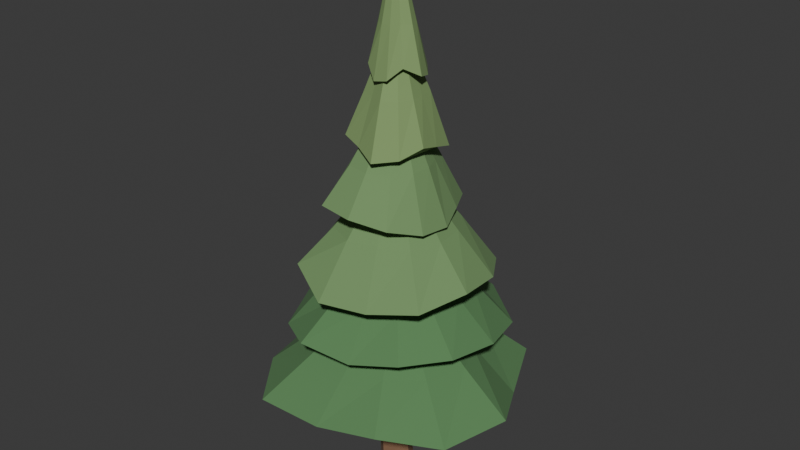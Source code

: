 # Source: Pine_Medium.blend  (saved by Blender 5.2.44; exported with 4.5.12 LTS)
import bpy
from mathutils import Matrix  # noqa: F401  (used for matrix-valued properties, if any)

bpy.ops.wm.read_factory_settings(use_empty=True)
scene = bpy.context.scene
scene.name = 'Scene'

# ---- collections
col_collection = bpy.data.collections.new('Collection'); scene.collection.children.link(col_collection)

# ---- materials (node trees are filled in below, after node groups)
mat_bark = bpy.data.materials.new('Bark')
mat_bark.diffuse_color = (0.22, 0.12, 0.065, 1.0)
mat_pine0 = bpy.data.materials.new('Pine0')
mat_pine0.diffuse_color = (0.1, 0.23, 0.09, 1.0)
mat_pine1 = bpy.data.materials.new('Pine1')
mat_pine1.diffuse_color = (0.17, 0.3, 0.12, 1.0)
mat_pine2 = bpy.data.materials.new('Pine2')
mat_pine2.diffuse_color = (0.22, 0.34, 0.13, 1.0)

# ---- material node trees
mat_bark.use_nodes = True; mat_bark.node_tree.nodes.clear()
_N = mat_bark.node_tree.nodes; _L = mat_bark.node_tree.links
n0 = _N.new('ShaderNodeBsdfPrincipled'); n0.name = 'Principled BSDF'; n0.location = (-200, 100)
n0.inputs[0].default_value = (0.22, 0.12, 0.065, 1.0)
n0.inputs[2].default_value = 1.0
n0.inputs[10].default_value = 0.005
n1 = _N.new('ShaderNodeOutputMaterial'); n1.name = 'Material Output'; n1.location = (200, 100)
_L.new(n0.outputs[0], n1.inputs[0])
n1.is_active_output = True
mat_pine0.use_nodes = True; mat_pine0.node_tree.nodes.clear()
_N = mat_pine0.node_tree.nodes; _L = mat_pine0.node_tree.links
n0 = _N.new('ShaderNodeBsdfPrincipled'); n0.name = 'Principled BSDF'; n0.location = (-200, 100)
n0.inputs[0].default_value = (0.1, 0.23, 0.09, 1.0)
n0.inputs[2].default_value = 1.0
n0.inputs[10].default_value = 0.005
n1 = _N.new('ShaderNodeOutputMaterial'); n1.name = 'Material Output'; n1.location = (200, 100)
_L.new(n0.outputs[0], n1.inputs[0])
n1.is_active_output = True
mat_pine1.use_nodes = True; mat_pine1.node_tree.nodes.clear()
_N = mat_pine1.node_tree.nodes; _L = mat_pine1.node_tree.links
n0 = _N.new('ShaderNodeBsdfPrincipled'); n0.name = 'Principled BSDF'; n0.location = (-200, 100)
n0.inputs[0].default_value = (0.17, 0.3, 0.12, 1.0)
n0.inputs[2].default_value = 1.0
n0.inputs[10].default_value = 0.005
n1 = _N.new('ShaderNodeOutputMaterial'); n1.name = 'Material Output'; n1.location = (200, 100)
_L.new(n0.outputs[0], n1.inputs[0])
n1.is_active_output = True
mat_pine2.use_nodes = True; mat_pine2.node_tree.nodes.clear()
_N = mat_pine2.node_tree.nodes; _L = mat_pine2.node_tree.links
n0 = _N.new('ShaderNodeBsdfPrincipled'); n0.name = 'Principled BSDF'; n0.location = (-200, 100)
n0.inputs[0].default_value = (0.22, 0.34, 0.13, 1.0)
n0.inputs[2].default_value = 1.0
n0.inputs[10].default_value = 0.005
n1 = _N.new('ShaderNodeOutputMaterial'); n1.name = 'Material Output'; n1.location = (200, 100)
_L.new(n0.outputs[0], n1.inputs[0])
n1.is_active_output = True

# ---- world
world_world = bpy.data.worlds.new('World'); scene.world = world_world
world_world.use_nodes = True; world_world.node_tree.nodes.clear()
_N = world_world.node_tree.nodes; _L = world_world.node_tree.links
n0 = _N.new('ShaderNodeOutputWorld'); n0.name = 'World Output'; n0.location = (200, 100)
n1 = _N.new('ShaderNodeBackground'); n1.name = 'Background'; n1.location = (-200, 100)
n1.inputs[0].default_value = (0.05088, 0.05088, 0.05088, 1.0)
_L.new(n1.outputs[0], n0.inputs[0])
n0.is_active_output = True
world_world.color = (0.05088, 0.05088, 0.05088)
world_world.sun_shadow_jitter_overblur = 0.0

# ---- meshes
me_pine_medium = bpy.data.meshes.new('Pine_Medium')
me_pine_medium.from_pydata([(0.1856, 0.0, 0.0), (0.1157, 0.1451, 0.0), (-0.04131, 0.181, 0.0), (-0.1672, 0.08054, 0.0), (-0.1672, -0.08054, 0.0), (-0.04131, -0.181, 0.0), (0.1157, -0.1451, 0.0), (0.066, 0.0, 0.715), (0.01423, 0.1075, 0.715), (-0.1021, 0.1341, 0.715), (-0.1954, 0.05966, 0.715), (-0.1954, -0.05966, 0.715), (-0.1021, -0.1341, 0.715), (0.01423, -0.1075, 0.715), (0.176, 0.033, 2.035), (0.1367, 0.1147, 2.035), (0.04825, 0.1349, 2.035), (-0.02265, 0.07834, 2.035), (-0.02265, -0.01234, 2.035), (0.04825, -0.06888, 2.035), (0.1367, -0.0487, 2.035), (-0.0385, 0.099, 3.465), (-0.06128, 0.1463, 3.465), (-0.1125, 0.158, 3.465), (-0.1535, 0.1252, 3.465), (-0.1535, 0.07275, 3.465), (-0.1125, 0.04002, 3.465), (-0.06128, 0.0517, 3.465), (0.0795, 0.0, 5.115), (0.07649, 0.006255, 5.115), (0.06972, 0.007799, 5.115), (0.06429, 0.003471, 5.115), (0.06429, -0.003471, 5.115), (0.06972, -0.007799, 5.115), (0.07649, -0.006255, 5.115), (1.433, 0.0, 1.127), (1.099, 0.6347, 0.9729), (0.7776, 1.347, 1.036), (8.449e-17, 1.38, 1.051), (-0.746, 1.292, 0.978), (-1.068, 0.6166, 1.036), (-1.421, 1.74e-16, 1.018), (-1.199, -0.6925, 1.114), (-0.7455, -1.291, 1.098), (-2.315e-16, -1.26, 1.092), (0.6363, -1.102, 1.157), (1.181, -0.6817, 1.044), (0.9028, 0.0, 1.539), (0.6926, 0.3999, 1.539), (0.4899, 0.8486, 1.539), (5.323e-17, 0.8693, 1.539), (-0.47, 0.814, 1.539), (-0.6728, 0.3884, 1.539), (-0.895, 1.096e-16, 1.539), (-0.7556, -0.4363, 1.539), (-0.4697, -0.8135, 1.539), (-1.459e-16, -0.7941, 1.539), (0.4009, -0.6944, 1.539), (0.7439, -0.4295, 1.539), (0.1003, 0.0, 2.255), (0.07695, 0.04443, 2.255), (0.05444, 0.09428, 2.255), (5.915e-18, 0.09659, 2.255), (-0.05222, 0.09045, 2.255), (-0.07475, 0.04316, 2.255), (-0.09944, 1.218e-17, 2.255), (-0.08396, -0.04847, 2.255), (-0.05219, -0.09039, 2.255), (-1.621e-17, -0.08823, 2.255), (0.04454, -0.07715, 2.255), (0.08265, -0.04772, 2.255), (0.9303, 0.7996, 1.713), (0.4096, 1.168, 1.813), (-0.2175, 1.153, 1.864), (-0.6244, 0.7265, 1.822), (-1.025, 0.3595, 1.689), (-1.075, -0.2028, 1.822), (-0.87, -0.7478, 1.721), (-0.3728, -1.063, 1.835), (0.182, -0.9649, 1.763), (0.6683, -0.7775, 1.847), (1.014, -0.3555, 1.859), (1.101, 0.2076, 1.807), (0.5861, 0.5038, 2.232), (0.2581, 0.7361, 2.232), (-0.137, 0.7266, 2.232), (-0.3934, 0.4577, 2.232), (-0.646, 0.2265, 2.232), (-0.6775, -0.1278, 2.232), (-0.5481, -0.4711, 2.232), (-0.2349, -0.67, 2.232), (0.1146, -0.6079, 2.232), (0.421, -0.4898, 2.232), (0.6388, -0.224, 2.232), (0.6934, 0.1308, 2.232), (0.06512, 0.05597, 2.948), (0.02867, 0.08179, 2.948), (-0.01523, 0.08074, 2.948), (-0.04371, 0.05085, 2.948), (-0.07178, 0.02517, 2.948), (-0.07528, -0.0142, 2.948), (-0.0609, -0.05234, 2.948), (-0.0261, -0.07444, 2.948), (0.01274, -0.06754, 2.948), (0.04678, -0.05442, 2.948), (0.07098, -0.02488, 2.948), (0.07705, 0.01453, 2.948), (0.1364, 0.8978, 2.377), (-0.3426, 0.876, 2.425), (-0.7741, 0.6189, 2.564), (-0.9073, 0.1379, 2.449), (-0.8414, -0.3291, 2.467), (-0.6364, -0.7961, 2.543), (-0.1535, -1.01, 2.367), (0.3419, -0.8743, 2.364), (0.8211, -0.6564, 2.439), (1.013, -0.1539, 2.519), (0.9504, 0.3717, 2.458), (0.6635, 0.8299, 2.381), (0.08594, 0.5656, 2.925), (-0.2158, 0.5519, 2.925), (-0.4877, 0.3899, 2.925), (-0.5716, 0.08685, 2.925), (-0.5301, -0.2073, 2.925), (-0.4009, -0.5015, 2.925), (-0.09672, -0.6365, 2.925), (0.2154, -0.5508, 2.925), (0.5173, -0.4135, 2.925), (0.6381, -0.09696, 2.925), (0.5987, 0.2342, 2.925), (0.418, 0.5228, 2.925), (0.009549, 0.06284, 3.641), (-0.02398, 0.06132, 3.641), (-0.05419, 0.04332, 3.641), (-0.06351, 0.00965, 3.641), (-0.0589, -0.02303, 3.641), (-0.04455, -0.05573, 3.641), (-0.01075, -0.07072, 3.641), (0.02393, -0.0612, 3.641), (0.05747, -0.04595, 3.641), (0.0709, -0.01077, 3.641), (0.06653, 0.02602, 3.641), (0.04644, 0.05809, 3.641), (-0.4224, 0.6749, 3.068), (-0.5302, 0.2814, 3.081), (-0.6251, -0.02227, 3.051), (-0.5658, -0.3541, 3.194), (-0.3678, -0.6929, 3.24), (0.02692, -0.7557, 3.234), (0.3737, -0.5972, 3.151), (0.5887, -0.3125, 3.07), (0.6235, 0.02221, 3.047), (0.5111, 0.3199, 3.116), (0.3414, 0.6432, 3.096), (-0.02138, 0.6003, 3.131), (-0.2661, 0.4252, 3.618), (-0.334, 0.1773, 3.618), (-0.3938, -0.01403, 3.618), (-0.3564, -0.2231, 3.618), (-0.2317, -0.4365, 3.618), (0.01696, -0.4761, 3.618), (0.2355, -0.3762, 3.618), (0.3709, -0.1969, 3.618), (0.3928, 0.01399, 3.618), (0.322, 0.2015, 3.618), (0.2151, 0.4052, 3.618), (-0.01347, 0.3782, 3.618), (-0.02957, 0.04724, 4.334), (-0.03712, 0.0197, 4.334), (-0.04376, -0.001559, 4.334), (-0.0396, -0.02479, 4.334), (-0.02575, -0.0485, 4.334), (0.001884, -0.0529, 4.334), (0.02616, -0.0418, 4.334), (0.04121, -0.02187, 4.334), (0.04365, 0.001555, 4.334), (0.03578, 0.02239, 4.334), (0.0239, 0.04503, 4.334), (-0.001497, 0.04202, 4.334), (-0.4344, 0.1351, 3.82), (-0.5047, -0.1139, 3.813), (-0.3646, -0.3367, 3.872), (-0.129, -0.4147, 3.83), (0.1172, -0.5191, 3.757), (0.3326, -0.3602, 3.79), (0.4447, -0.1383, 3.878), (0.4187, 0.09452, 3.814), (0.3786, 0.3496, 3.736), (0.1312, 0.4218, 3.782), (-0.1145, 0.5071, 3.776), (-0.334, 0.3617, 3.93), (-0.2737, 0.08514, 4.311), (-0.318, -0.07177, 4.311), (-0.2297, -0.2121, 4.311), (-0.08128, -0.2613, 4.311), (0.07383, -0.3271, 4.311), (0.2095, -0.2269, 4.311), (0.2802, -0.08716, 4.311), (0.2638, 0.05955, 4.311), (0.2385, 0.2202, 4.311), (0.08266, 0.2657, 4.311), (-0.07212, 0.3195, 4.311), (-0.2104, 0.2279, 4.311), (-0.03041, 0.00946, 5.027), (-0.03533, -0.007975, 5.027), (-0.02552, -0.02357, 5.027), (-0.009031, -0.02903, 5.027), (0.008203, -0.03634, 5.027), (0.02328, -0.02521, 5.027), (0.03113, -0.009684, 5.027), (0.02931, 0.006616, 5.027), (0.0265, 0.02447, 5.027), (0.009185, 0.02953, 5.027), (-0.008013, 0.0355, 5.027), (-0.02338, 0.02532, 5.027), (-0.2551, -0.1104, 4.555), (-0.1627, -0.219, 4.609), (-0.03363, -0.2907, 4.476), (0.128, -0.2957, 4.513), (0.2081, -0.1545, 4.613), (0.337, -0.039, 4.538), (0.2842, 0.123, 4.5), (0.1803, 0.2428, 4.545), (0.03392, 0.2932, 4.639), (-0.111, 0.2564, 4.565), (-0.2192, 0.1628, 4.527), (-0.2784, 0.03222, 4.563), (-0.1607, -0.06955, 5.004), (-0.1025, -0.138, 5.004), (-0.02119, -0.1831, 5.004), (0.08061, -0.1863, 5.004), (0.1311, -0.09735, 5.004), (0.2123, -0.02457, 5.004), (0.1791, 0.07749, 5.004), (0.1136, 0.153, 5.004), (0.02137, 0.1847, 5.004), (-0.06991, 0.1616, 5.004), (-0.1381, 0.1026, 5.004), (-0.1754, 0.0203, 5.004), (-0.01786, -0.007728, 5.72), (-0.01139, -0.01533, 5.72), (-0.002354, -0.02035, 5.72), (0.008957, -0.0207, 5.72), (0.01456, -0.01082, 5.72), (0.02359, -0.00273, 5.72), (0.0199, 0.00861, 5.72), (0.01262, 0.017, 5.72), (0.002374, 0.02052, 5.72), (-0.007768, 0.01795, 5.72), (-0.01534, 0.0114, 5.72), (-0.01949, 0.002255, 5.72)], [], [(6, 5, 4, 3, 2, 1, 0), (0, 1, 8, 7), (1, 2, 9, 8), (2, 3, 10, 9), (3, 4, 11, 10), (4, 5, 12, 11), (5, 6, 13, 12), (6, 0, 7, 13), (7, 8, 15, 14), (8, 9, 16, 15), (9, 10, 17, 16), (10, 11, 18, 17), (11, 12, 19, 18), (12, 13, 20, 19), (13, 7, 14, 20), (14, 15, 22, 21), (15, 16, 23, 22), (16, 17, 24, 23), (17, 18, 25, 24), (18, 19, 26, 25), (19, 20, 27, 26), (20, 14, 21, 27), (21, 22, 29, 28), (22, 23, 30, 29), (23, 24, 31, 30), (24, 25, 32, 31), (25, 26, 33, 32), (26, 27, 34, 33), (27, 21, 28, 34), (28, 29, 30, 31, 32, 33, 34), (35, 36, 48), (35, 48, 47), (36, 37, 49), (36, 49, 48), (37, 38, 50), (37, 50, 49), (38, 39, 51), (38, 51, 50), (39, 40, 52), (39, 52, 51), (40, 41, 53), (40, 53, 52), (41, 42, 54), (41, 54, 53), (42, 43, 55), (42, 55, 54), (43, 44, 56), (43, 56, 55), (44, 45, 57), (44, 57, 56), (45, 46, 58), (45, 58, 57), (46, 35, 47), (46, 47, 58), (47, 48, 60), (47, 60, 59), (48, 49, 61), (48, 61, 60), (49, 50, 62), (49, 62, 61), (50, 51, 63), (50, 63, 62), (51, 52, 64), (51, 64, 63), (52, 53, 65), (52, 65, 64), (53, 54, 66), (53, 66, 65), (54, 55, 67), (54, 67, 66), (55, 56, 68), (55, 68, 67), (56, 57, 69), (56, 69, 68), (57, 58, 70), (57, 70, 69), (58, 47, 59), (58, 59, 70), (46, 45, 44, 43, 42, 41, 40, 39, 38, 37, 36, 35), (59, 60, 61, 62, 63, 64, 65, 66, 67, 68, 69, 70), (71, 72, 84), (71, 84, 83), (72, 73, 85), (72, 85, 84), (73, 74, 86), (73, 86, 85), (74, 75, 87), (74, 87, 86), (75, 76, 88), (75, 88, 87), (76, 77, 89), (76, 89, 88), (77, 78, 90), (77, 90, 89), (78, 79, 91), (78, 91, 90), (79, 80, 92), (79, 92, 91), (80, 81, 93), (80, 93, 92), (81, 82, 94), (81, 94, 93), (82, 71, 83), (82, 83, 94), (83, 84, 96), (83, 96, 95), (84, 85, 97), (84, 97, 96), (85, 86, 98), (85, 98, 97), (86, 87, 99), (86, 99, 98), (87, 88, 100), (87, 100, 99), (88, 89, 101), (88, 101, 100), (89, 90, 102), (89, 102, 101), (90, 91, 103), (90, 103, 102), (91, 92, 104), (91, 104, 103), (92, 93, 105), (92, 105, 104), (93, 94, 106), (93, 106, 105), (94, 83, 95), (94, 95, 106), (82, 81, 80, 79, 78, 77, 76, 75, 74, 73, 72, 71), (95, 96, 97, 98, 99, 100, 101, 102, 103, 104, 105, 106), (107, 108, 120), (107, 120, 119), (108, 109, 121), (108, 121, 120), (109, 110, 122), (109, 122, 121), (110, 111, 123), (110, 123, 122), (111, 112, 124), (111, 124, 123), (112, 113, 125), (112, 125, 124), (113, 114, 126), (113, 126, 125), (114, 115, 127), (114, 127, 126), (115, 116, 128), (115, 128, 127), (116, 117, 129), (116, 129, 128), (117, 118, 130), (117, 130, 129), (118, 107, 119), (118, 119, 130), (119, 120, 132), (119, 132, 131), (120, 121, 133), (120, 133, 132), (121, 122, 134), (121, 134, 133), (122, 123, 135), (122, 135, 134), (123, 124, 136), (123, 136, 135), (124, 125, 137), (124, 137, 136), (125, 126, 138), (125, 138, 137), (126, 127, 139), (126, 139, 138), (127, 128, 140), (127, 140, 139), (128, 129, 141), (128, 141, 140), (129, 130, 142), (129, 142, 141), (130, 119, 131), (130, 131, 142), (118, 117, 116, 115, 114, 113, 112, 111, 110, 109, 108, 107), (131, 132, 133, 134, 135, 136, 137, 138, 139, 140, 141, 142), (143, 144, 156), (143, 156, 155), (144, 145, 157), (144, 157, 156), (145, 146, 158), (145, 158, 157), (146, 147, 159), (146, 159, 158), (147, 148, 160), (147, 160, 159), (148, 149, 161), (148, 161, 160), (149, 150, 162), (149, 162, 161), (150, 151, 163), (150, 163, 162), (151, 152, 164), (151, 164, 163), (152, 153, 165), (152, 165, 164), (153, 154, 166), (153, 166, 165), (154, 143, 155), (154, 155, 166), (155, 156, 168), (155, 168, 167), (156, 157, 169), (156, 169, 168), (157, 158, 170), (157, 170, 169), (158, 159, 171), (158, 171, 170), (159, 160, 172), (159, 172, 171), (160, 161, 173), (160, 173, 172), (161, 162, 174), (161, 174, 173), (162, 163, 175), (162, 175, 174), (163, 164, 176), (163, 176, 175), (164, 165, 177), (164, 177, 176), (165, 166, 178), (165, 178, 177), (166, 155, 167), (166, 167, 178), (154, 153, 152, 151, 150, 149, 148, 147, 146, 145, 144, 143), (167, 168, 169, 170, 171, 172, 173, 174, 175, 176, 177, 178), (179, 180, 192), (179, 192, 191), (180, 181, 193), (180, 193, 192), (181, 182, 194), (181, 194, 193), (182, 183, 195), (182, 195, 194), (183, 184, 196), (183, 196, 195), (184, 185, 197), (184, 197, 196), (185, 186, 198), (185, 198, 197), (186, 187, 199), (186, 199, 198), (187, 188, 200), (187, 200, 199), (188, 189, 201), (188, 201, 200), (189, 190, 202), (189, 202, 201), (190, 179, 191), (190, 191, 202), (191, 192, 204), (191, 204, 203), (192, 193, 205), (192, 205, 204), (193, 194, 206), (193, 206, 205), (194, 195, 207), (194, 207, 206), (195, 196, 208), (195, 208, 207), (196, 197, 209), (196, 209, 208), (197, 198, 210), (197, 210, 209), (198, 199, 211), (198, 211, 210), (199, 200, 212), (199, 212, 211), (200, 201, 213), (200, 213, 212), (201, 202, 214), (201, 214, 213), (202, 191, 203), (202, 203, 214), (190, 189, 188, 187, 186, 185, 184, 183, 182, 181, 180, 179), (203, 204, 205, 206, 207, 208, 209, 210, 211, 212, 213, 214), (215, 216, 228), (215, 228, 227), (216, 217, 229), (216, 229, 228), (217, 218, 230), (217, 230, 229), (218, 219, 231), (218, 231, 230), (219, 220, 232), (219, 232, 231), (220, 221, 233), (220, 233, 232), (221, 222, 234), (221, 234, 233), (222, 223, 235), (222, 235, 234), (223, 224, 236), (223, 236, 235), (224, 225, 237), (224, 237, 236), (225, 226, 238), (225, 238, 237), (226, 215, 227), (226, 227, 238), (227, 228, 240), (227, 240, 239), (228, 229, 241), (228, 241, 240), (229, 230, 242), (229, 242, 241), (230, 231, 243), (230, 243, 242), (231, 232, 244), (231, 244, 243), (232, 233, 245), (232, 245, 244), (233, 234, 246), (233, 246, 245), (234, 235, 247), (234, 247, 246), (235, 236, 248), (235, 248, 247), (236, 237, 249), (236, 249, 248), (237, 238, 250), (237, 250, 249), (238, 227, 239), (238, 239, 250), (226, 225, 224, 223, 222, 221, 220, 219, 218, 217, 216, 215), (239, 240, 241, 242, 243, 244, 245, 246, 247, 248, 249, 250)])
me_pine_medium.polygons.foreach_set('material_index', [0, 0, 0, 0, 0, 0, 0, 0, 0, 0, 0, 0, 0, 0, 0, 0, 0, 0, 0, 0, 0, 0, 0, 0, 0, 0, 0, 0, 0, 0, 1, 1, 1, 1, 1, 1, 1, 1, 1, 1, 1, 1, 1, 1, 1, 1, 1, 1, 1, 1, 1, 1, 1, 1, 1, 1, 1, 1, 1, 1, 1, 1, 1, 1, 1, 1, 1, 1, 1, 1, 1, 1, 1, 1, 1, 1, 1, 1, 1, 1, 1, 1, 1, 1, 1, 1, 1, 1, 1, 1, 1, 1, 1, 1, 1, 1, 1, 1, 1, 1, 1, 1, 1, 1, 1, 1, 1, 1, 1, 1, 1, 1, 1, 1, 1, 1, 1, 1, 1, 1, 1, 1, 1, 1, 1, 1, 1, 1, 1, 1, 2, 2, 2, 2, 2, 2, 2, 2, 2, 2, 2, 2, 2, 2, 2, 2, 2, 2, 2, 2, 2, 2, 2, 2, 2, 2, 2, 2, 2, 2, 2, 2, 2, 2, 2, 2, 2, 2, 2, 2, 2, 2, 2, 2, 2, 2, 2, 2, 2, 2, 2, 2, 2, 2, 2, 2, 2, 2, 2, 2, 2, 2, 2, 2, 2, 2, 2, 2, 2, 2, 2, 2, 2, 2, 2, 2, 2, 2, 2, 2, 2, 2, 2, 2, 2, 2, 2, 2, 2, 2, 2, 2, 2, 2, 2, 2, 2, 2, 2, 2, 3, 3, 3, 3, 3, 3, 3, 3, 3, 3, 3, 3, 3, 3, 3, 3, 3, 3, 3, 3, 3, 3, 3, 3, 3, 3, 3, 3, 3, 3, 3, 3, 3, 3, 3, 3, 3, 3, 3, 3, 3, 3, 3, 3, 3, 3, 3, 3, 3, 3, 3, 3, 3, 3, 3, 3, 3, 3, 3, 3, 3, 3, 3, 3, 3, 3, 3, 3, 3, 3, 3, 3, 3, 3, 3, 3, 3, 3, 3, 3, 3, 3, 3, 3, 3, 3, 3, 3, 3, 3, 3, 3, 3, 3, 3, 3, 3, 3, 3, 3])
me_pine_medium.materials.append(mat_bark)
me_pine_medium.materials.append(mat_pine0)
me_pine_medium.materials.append(mat_pine1)
me_pine_medium.materials.append(mat_pine2)
me_pine_medium.update()

# ---- objects
ob_pine_medium = bpy.data.objects.new('Pine_Medium', me_pine_medium)

# ---- transforms, parenting, visibility, modifiers, constraints
ob_pine_medium.location = (0.0, 0.0, 0.0)

# ---- collection membership
col_collection.objects.link(ob_pine_medium)

# ---- scene / render settings (as saved in the file)
scene.frame_start = 1; scene.frame_end = 250; scene.frame_set(1)
scene.render.engine = 'BLENDER_EEVEE_NEXT'
scene.render.bake_bias = 0.0
scene.render.bake_samples = 0
scene.render.compositor_device = 'GPU'
scene.eevee.use_volume_custom_range = False
scene.eevee.fast_gi_thickness_near = 0.1
scene.eevee.fast_gi_thickness_far = 0.0
scene.eevee.ray_tracing_options.screen_trace_thickness = 0.1
bpy.context.view_layer.update()

# ---- added for rendering (the .blend has no active camera and no usable light): camera, sun
cam_auto = bpy.data.cameras.new('AutoCamera')
cam_auto.lens = 50.0
cam_auto.sensor_width = 36.0
cam_auto.clip_end = 1000.0
ob_auto_camera = bpy.data.objects.new('AutoCamera', cam_auto)
scene.collection.objects.link(ob_auto_camera)
ob_auto_camera.location = (6.41614, -7.64761, 7.98795)
ob_auto_camera.rotation_euler = (1.09748, -7.21219e-08, 0.694738)
scene.camera = ob_auto_camera
light_auto_sun = bpy.data.lights.new('AutoSun', 'SUN')
light_auto_sun.energy = 3.0
light_auto_sun.angle = 0.0523599
ob_auto_sun = bpy.data.objects.new('AutoSun', light_auto_sun)
scene.collection.objects.link(ob_auto_sun)
ob_auto_sun.rotation_euler = (0.872665, 0.174533, 0.523599)
bpy.context.view_layer.update()
